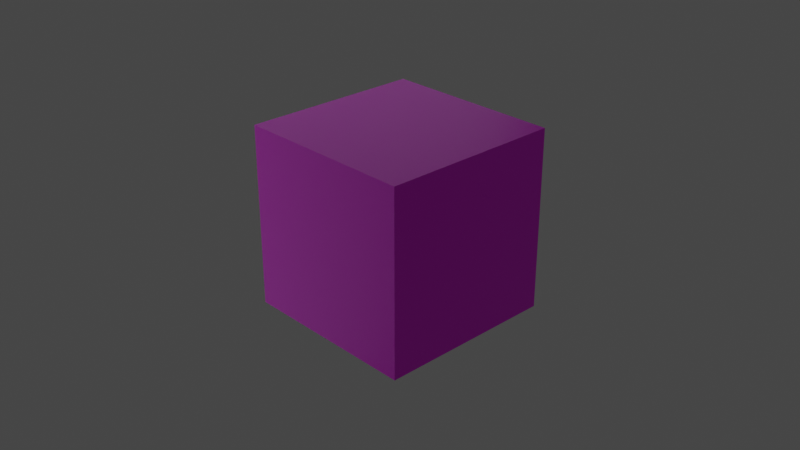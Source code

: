 # Source: pixelation_Of_Scene_1_.blend  (saved by Blender 2.91.10; exported with 4.5.12 LTS)
import bpy
from mathutils import Matrix  # noqa: F401  (used for matrix-valued properties, if any)

bpy.ops.wm.read_factory_settings(use_empty=True)
scene = bpy.context.scene
scene.name = 'Scene'

# ---- collections
col_collection = bpy.data.collections.new('Collection'); scene.collection.children.link(col_collection)

# ---- images (referenced by path relative to the original .blend; pixels are not part of the script)
import os
ASSET_DIR = os.environ.get("B2B_ASSET_DIR", "")  # directory of the original .blend (textures are referenced by path, not embedded)
HERE = os.path.dirname(os.path.abspath(__file__))  # packed textures are extracted next to this script under _unpacked/

def load_image(name, relpath, width, height, colorspace="sRGB"):
    """Load a texture the original file referenced (path relative to the .blend, or extracted next to this script)."""
    p = next((c for c in (os.path.join(HERE, relpath), os.path.join(ASSET_DIR, relpath)) if relpath and os.path.exists(c)), "")
    if p:
        img = bpy.data.images.load(p, check_existing=True)
        img.name = name
    else:  # same state as the original file: an image datablock whose file is absent (Cycles renders it pink)
        img = bpy.data.images.new(name, width, height)
        img.source = "FILE"
        img.filepath = "//" + (relpath or name)
    img.colorspace_settings.name = colorspace
    return img
img_walltexture_png = load_image('walltexture.png', 'walltexture.png', 1024, 1024, 'sRGB')

# ---- materials (node trees are filled in below, after node groups)
mat_material = bpy.data.materials.new('Material')
mat_material.alpha_threshold = 0.0
mat_material.use_transparent_shadow = False
mat_material.line_color = (0.0, 0.0, 0.0, 1.0)

# ---- material node trees
mat_material.use_nodes = True; mat_material.node_tree.nodes.clear()
_N = mat_material.node_tree.nodes; _L = mat_material.node_tree.links
n0 = _N.new('ShaderNodeOutputMaterial'); n0.name = 'Material Output'; n0.location = (300, 300)
n1 = _N.new('ShaderNodeBsdfPrincipled'); n1.name = 'Principled BSDF'; n1.location = (10, 300)
n1.distribution = 'GGX'
n1.subsurface_method = 'BURLEY'
n1.inputs[2].default_value = 0.4
n1.inputs[3].default_value = 1.45
n1.inputs[27].default_value = (0.0, 0.0, 0.0, 1.0)
n1.inputs[28].default_value = 1.0
n2 = _N.new('ShaderNodeTexImage'); n2.name = 'Image Texture'; n2.location = (-280, 275)
n2.image = img_walltexture_png
_L.new(n1.outputs[0], n0.inputs[0])
_L.new(n2.outputs[0], n1.inputs[0])
n0.is_active_output = True

# ---- world
world_world = bpy.data.worlds.new('World'); scene.world = world_world
world_world.use_nodes = True; world_world.node_tree.nodes.clear()
_N = world_world.node_tree.nodes; _L = world_world.node_tree.links
n0 = _N.new('ShaderNodeOutputWorld'); n0.name = 'World Output'; n0.location = (300, 300)
n1 = _N.new('ShaderNodeBackground'); n1.name = 'Background'; n1.location = (10, 300)
n1.inputs[0].default_value = (0.05088, 0.05088, 0.05088, 1.0)
_L.new(n1.outputs[0], n0.inputs[0])
n0.is_active_output = True
world_world.color = (0.05088, 0.05088, 0.05088)
world_world.use_sun_shadow = False
world_world.sun_shadow_jitter_overblur = 0.0

# ---- cameras
cam_camera = bpy.data.cameras.new('Camera')
cam_camera.clip_end = 100.0
cam_camera.ortho_scale = 7.314

# ---- lights
light_area = bpy.data.lights.new('Area', 'AREA')
light_area.transmission_factor = 0.0
light_area.energy = 76.81
light_area.shadow_soft_size = 2.09
light_area.shadow_maximum_resolution = 0.006
light_area.use_absolute_resolution = True
light_area.size = 2.09
light_area.size_y = 1.0

# ---- meshes
me_cube = bpy.data.meshes.new('Cube')
me_cube.from_pydata([(1.0, 1.0, 1.0), (1.0, 1.0, -1.0), (1.0, -1.0, 1.0), (1.0, -1.0, -1.0), (-1.0, 1.0, 1.0), (-1.0, 1.0, -1.0), (-1.0, -1.0, 1.0), (-1.0, -1.0, -1.0)], [], [(0, 4, 6, 2), (3, 2, 6, 7), (7, 6, 4, 5), (5, 1, 3, 7), (1, 0, 2, 3), (5, 4, 0, 1)])
_uv = me_cube.uv_layers.new(name='UVMap')
_uv.uv.foreach_set('vector', [0.625, 0.5, 0.875, 0.5, 0.875, 0.75, 0.625, 0.75, 0.375, 0.75, 0.625, 0.75, 0.625, 1.0, 0.375, 1.0, 0.375, 0.0, 0.625, 0.0, 0.625, 0.25, 0.375, 0.25, 0.125, 0.5, 0.375, 0.5, 0.375, 0.75, 0.125, 0.75, 0.375, 0.5, 0.625, 0.5, 0.625, 0.75, 0.375, 0.75, 0.375, 0.25, 0.625, 0.25, 0.625, 0.5, 0.375, 0.5])
me_cube.materials.append(mat_material)
me_cube.use_remesh_preserve_volume = False
me_cube.use_remesh_preserve_attributes = False
me_cube.use_mirror_vertex_groups = False
me_cube.update()

# ---- objects
ob_cube = bpy.data.objects.new('Cube', me_cube)
ob_camera = bpy.data.objects.new('Camera', cam_camera)
ob_area = bpy.data.objects.new('Area', light_area)

# ---- transforms, parenting, visibility, modifiers, constraints
ob_cube.location = (0.0, 0.0, 0.0)
ob_cube.lock_rotations_4d = False
ob_cube.empty_display_type = 'ARROWS'
ob_cube.lineart.crease_threshold = 0.0
ob_camera.location = (7.359, -6.926, 4.958)
ob_camera.rotation_euler = (1.109, 0.0, 0.8149)
ob_camera.lock_rotations_4d = False
ob_camera.empty_display_type = 'ARROWS'
ob_camera.color = (0.0, 0.0, 0.0, 0.0)
ob_camera.display_type = 'WIRE'
ob_camera.lineart.crease_threshold = 0.0
ob_area.location = (-2.654, -0.07752, 0.7472)
ob_area.rotation_euler = (-0.0, -1.585, -0.0)
ob_area.scale = (4.892, 4.892, 4.892)
ob_area.lineart.crease_threshold = 0.0

# ---- collection membership
col_collection.objects.link(ob_cube)
col_collection.objects.link(ob_camera)
col_collection.objects.link(ob_area)

# ---- scene / render settings (as saved in the file)
scene.camera = ob_camera
scene.frame_start = 1; scene.frame_end = 250; scene.frame_set(14)
scene.render.engine = 'BLENDER_EEVEE_NEXT'
scene.cycles.use_denoising = False
scene.cycles.samples = 128
scene.cycles.sampling_pattern = 'TABULATED_SOBOL'
scene.cycles.use_adaptive_sampling = False
scene.cycles.use_light_tree = False
scene.view_settings.view_transform = 'Filmic'
bpy.context.view_layer.update()
